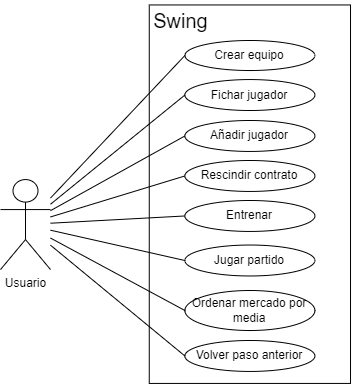

The diagram above was exported from draw.io. Its source (the exported page's mxGraphModel, read from the mxfile embedded in the PNG):
<mxGraphModel dx="1009" dy="550" grid="1" gridSize="10" guides="1" tooltips="1" connect="1" arrows="1" fold="1" page="1" pageScale="1" pageWidth="827" pageHeight="1169" math="0" shadow="0">
  <root>
    <mxCell id="0" />
    <mxCell id="1" parent="0" />
    <mxCell id="jMggdeDovphYD3cIopMQ-1" value="" style="rounded=0;whiteSpace=wrap;html=1;rotation=90;" parent="1" vertex="1">
      <mxGeometry x="210.15" y="143.07" width="378.48" height="201.25" as="geometry" />
    </mxCell>
    <mxCell id="jMggdeDovphYD3cIopMQ-2" value="Usuario" style="shape=umlActor;verticalLabelPosition=bottom;verticalAlign=top;html=1;outlineConnect=0;" parent="1" vertex="1">
      <mxGeometry x="150" y="229.07" width="50" height="90" as="geometry" />
    </mxCell>
    <mxCell id="jMggdeDovphYD3cIopMQ-4" value="&lt;font style=&quot;font-size: 20px;&quot;&gt;Swing&lt;/font&gt;" style="text;html=1;align=center;verticalAlign=middle;resizable=0;points=[];autosize=1;strokeColor=none;fillColor=none;" parent="1" vertex="1">
      <mxGeometry x="290" y="50" width="80" height="40" as="geometry" />
    </mxCell>
    <mxCell id="jMggdeDovphYD3cIopMQ-5" value="Crear equipo" style="ellipse;whiteSpace=wrap;html=1;" parent="1" vertex="1">
      <mxGeometry x="334.38" y="90" width="130" height="30" as="geometry" />
    </mxCell>
    <mxCell id="jMggdeDovphYD3cIopMQ-7" value="" style="endArrow=none;html=1;rounded=0;entryX=0;entryY=0.5;entryDx=0;entryDy=0;" parent="1" source="jMggdeDovphYD3cIopMQ-2" target="jMggdeDovphYD3cIopMQ-5" edge="1">
      <mxGeometry width="50" height="50" relative="1" as="geometry">
        <mxPoint x="390" y="330" as="sourcePoint" />
        <mxPoint x="440" y="280" as="targetPoint" />
      </mxGeometry>
    </mxCell>
    <mxCell id="jMggdeDovphYD3cIopMQ-8" value="Fichar jugador" style="ellipse;whiteSpace=wrap;html=1;" parent="1" vertex="1">
      <mxGeometry x="334.38" y="129.07" width="130" height="30.93" as="geometry" />
    </mxCell>
    <mxCell id="jMggdeDovphYD3cIopMQ-9" value="" style="endArrow=none;html=1;rounded=0;entryX=0;entryY=0.5;entryDx=0;entryDy=0;" parent="1" source="jMggdeDovphYD3cIopMQ-2" target="jMggdeDovphYD3cIopMQ-8" edge="1">
      <mxGeometry width="50" height="50" relative="1" as="geometry">
        <mxPoint x="390" y="330" as="sourcePoint" />
        <mxPoint x="440" y="280" as="targetPoint" />
      </mxGeometry>
    </mxCell>
    <mxCell id="jMggdeDovphYD3cIopMQ-10" value="Añadir jugador" style="ellipse;whiteSpace=wrap;html=1;" parent="1" vertex="1">
      <mxGeometry x="334.38" y="170" width="130" height="30.93" as="geometry" />
    </mxCell>
    <mxCell id="jMggdeDovphYD3cIopMQ-11" value="" style="endArrow=none;html=1;rounded=0;entryX=0;entryY=0.5;entryDx=0;entryDy=0;" parent="1" source="jMggdeDovphYD3cIopMQ-2" target="jMggdeDovphYD3cIopMQ-10" edge="1">
      <mxGeometry width="50" height="50" relative="1" as="geometry">
        <mxPoint x="390" y="330" as="sourcePoint" />
        <mxPoint x="440" y="280" as="targetPoint" />
      </mxGeometry>
    </mxCell>
    <mxCell id="jMggdeDovphYD3cIopMQ-12" value="Rescindir contrato" style="ellipse;whiteSpace=wrap;html=1;" parent="1" vertex="1">
      <mxGeometry x="334.38" y="210" width="130" height="30.93" as="geometry" />
    </mxCell>
    <mxCell id="jMggdeDovphYD3cIopMQ-13" value="" style="endArrow=none;html=1;rounded=0;exitX=0;exitY=0.5;exitDx=0;exitDy=0;" parent="1" source="jMggdeDovphYD3cIopMQ-12" target="jMggdeDovphYD3cIopMQ-2" edge="1">
      <mxGeometry width="50" height="50" relative="1" as="geometry">
        <mxPoint x="390" y="330" as="sourcePoint" />
        <mxPoint x="440" y="280" as="targetPoint" />
      </mxGeometry>
    </mxCell>
    <mxCell id="jMggdeDovphYD3cIopMQ-14" value="Entrenar" style="ellipse;whiteSpace=wrap;html=1;" parent="1" vertex="1">
      <mxGeometry x="334.38" y="250" width="130" height="30.93" as="geometry" />
    </mxCell>
    <mxCell id="jMggdeDovphYD3cIopMQ-15" value="" style="endArrow=none;html=1;rounded=0;exitX=0;exitY=0.5;exitDx=0;exitDy=0;" parent="1" source="jMggdeDovphYD3cIopMQ-14" target="jMggdeDovphYD3cIopMQ-2" edge="1">
      <mxGeometry width="50" height="50" relative="1" as="geometry">
        <mxPoint x="390" y="330" as="sourcePoint" />
        <mxPoint x="440" y="280" as="targetPoint" />
      </mxGeometry>
    </mxCell>
    <mxCell id="jMggdeDovphYD3cIopMQ-16" value="Jugar partido" style="ellipse;whiteSpace=wrap;html=1;" parent="1" vertex="1">
      <mxGeometry x="334.38" y="294.54" width="130" height="30.93" as="geometry" />
    </mxCell>
    <mxCell id="jMggdeDovphYD3cIopMQ-17" value="" style="endArrow=none;html=1;rounded=0;entryX=0;entryY=0.5;entryDx=0;entryDy=0;" parent="1" source="jMggdeDovphYD3cIopMQ-2" target="jMggdeDovphYD3cIopMQ-16" edge="1">
      <mxGeometry width="50" height="50" relative="1" as="geometry">
        <mxPoint x="390" y="330" as="sourcePoint" />
        <mxPoint x="440" y="280" as="targetPoint" />
      </mxGeometry>
    </mxCell>
    <mxCell id="jMggdeDovphYD3cIopMQ-18" value="Ordenar mercado por media" style="ellipse;whiteSpace=wrap;html=1;" parent="1" vertex="1">
      <mxGeometry x="334.38" y="340" width="130" height="40" as="geometry" />
    </mxCell>
    <mxCell id="jMggdeDovphYD3cIopMQ-19" value="" style="endArrow=none;html=1;rounded=0;exitX=0;exitY=0.5;exitDx=0;exitDy=0;" parent="1" source="jMggdeDovphYD3cIopMQ-18" target="jMggdeDovphYD3cIopMQ-2" edge="1">
      <mxGeometry width="50" height="50" relative="1" as="geometry">
        <mxPoint x="390" y="330" as="sourcePoint" />
        <mxPoint x="440" y="280" as="targetPoint" />
      </mxGeometry>
    </mxCell>
    <mxCell id="jMggdeDovphYD3cIopMQ-23" value="Volver paso anterior" style="ellipse;whiteSpace=wrap;html=1;" parent="1" vertex="1">
      <mxGeometry x="334.38" y="390" width="130" height="30.93" as="geometry" />
    </mxCell>
    <mxCell id="jMggdeDovphYD3cIopMQ-25" value="" style="endArrow=none;html=1;rounded=0;exitX=0;exitY=0.5;exitDx=0;exitDy=0;" parent="1" source="jMggdeDovphYD3cIopMQ-23" target="jMggdeDovphYD3cIopMQ-2" edge="1">
      <mxGeometry width="50" height="50" relative="1" as="geometry">
        <mxPoint x="390" y="330" as="sourcePoint" />
        <mxPoint x="210" y="360" as="targetPoint" />
      </mxGeometry>
    </mxCell>
  </root>
</mxGraphModel>